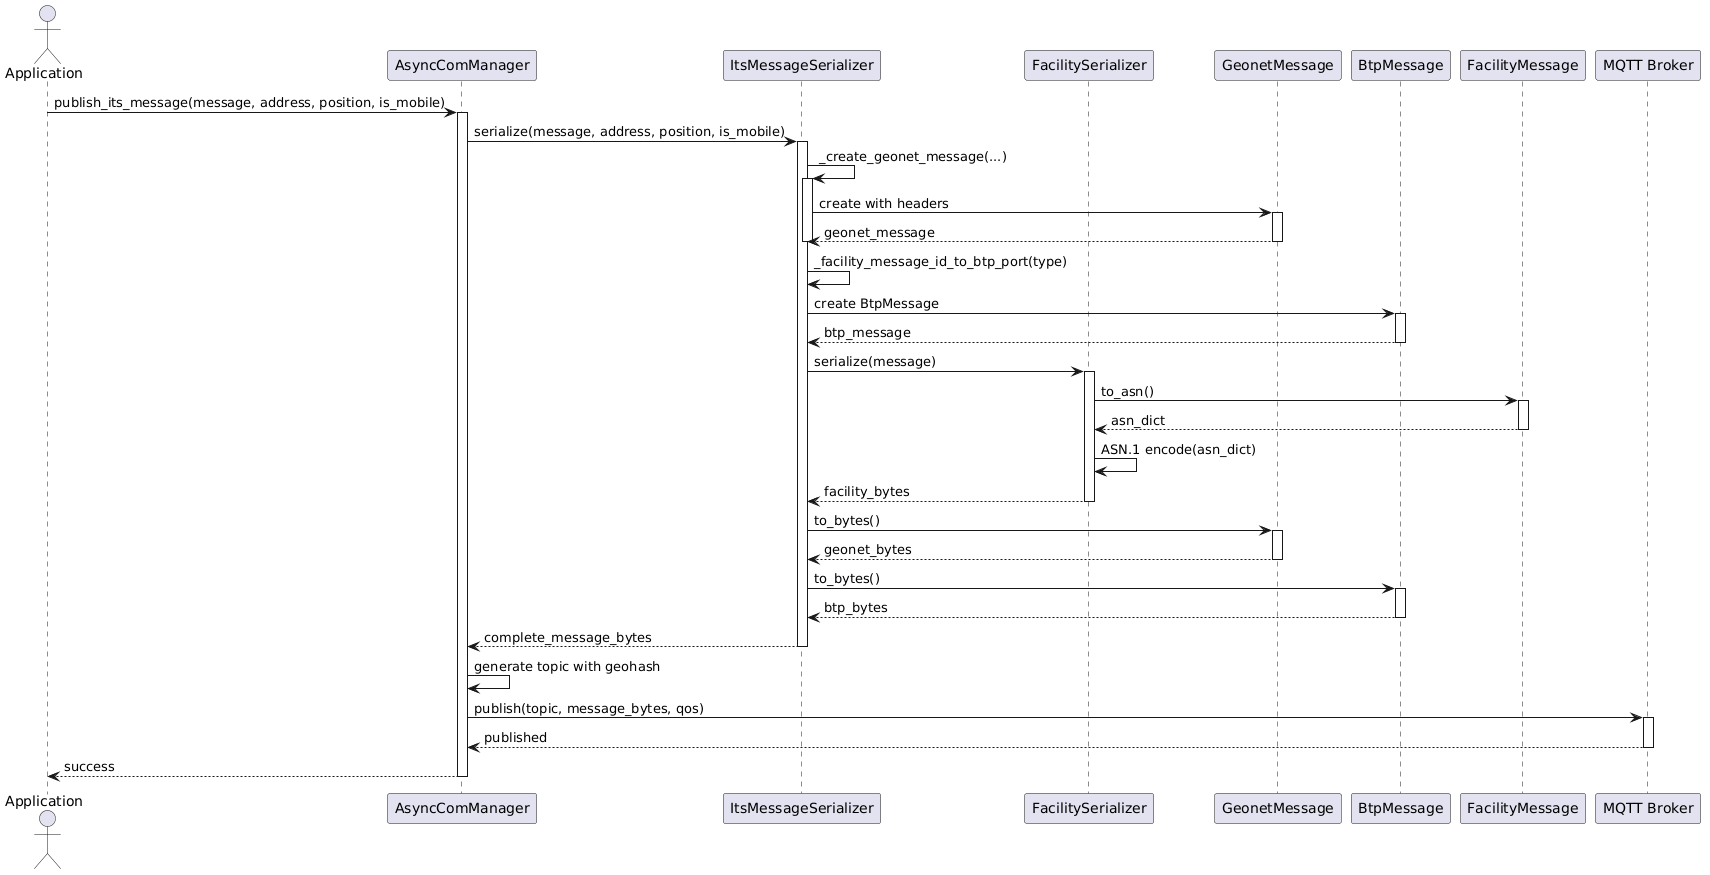

The diagram above was rendered by PlantUML. Its source (embedded in the PNG):
@startuml
actor "Application" as App
participant "AsyncComManager" as ACM
participant "ItsMessageSerializer" as Serializer
participant "FacilitySerializer" as FacSer
participant "GeonetMessage" as Geonet
participant "BtpMessage" as BTP
participant "FacilityMessage" as Facility
participant "MQTT Broker" as Broker

App -> ACM: publish_its_message(message, address, position, is_mobile)
activate ACM

ACM -> Serializer: serialize(message, address, position, is_mobile)
activate Serializer

Serializer -> Serializer: _create_geonet_message(...)
activate Serializer
Serializer -> Geonet: create with headers
activate Geonet
Geonet --> Serializer: geonet_message
deactivate Geonet
deactivate Serializer

Serializer -> Serializer: _facility_message_id_to_btp_port(type)
Serializer -> BTP: create BtpMessage
activate BTP
BTP --> Serializer: btp_message
deactivate BTP

Serializer -> FacSer: serialize(message)
activate FacSer
FacSer -> Facility: to_asn()
activate Facility
Facility --> FacSer: asn_dict
deactivate Facility
FacSer -> FacSer: ASN.1 encode(asn_dict)
FacSer --> Serializer: facility_bytes
deactivate FacSer

Serializer -> Geonet: to_bytes()
activate Geonet
Geonet --> Serializer: geonet_bytes
deactivate Geonet

Serializer -> BTP: to_bytes()
activate BTP
BTP --> Serializer: btp_bytes
deactivate BTP

Serializer --> ACM: complete_message_bytes
deactivate Serializer

ACM -> ACM: generate topic with geohash
ACM -> Broker: publish(topic, message_bytes, qos)
activate Broker
Broker --> ACM: published
deactivate Broker

ACM --> App: success
deactivate ACM
@enduml